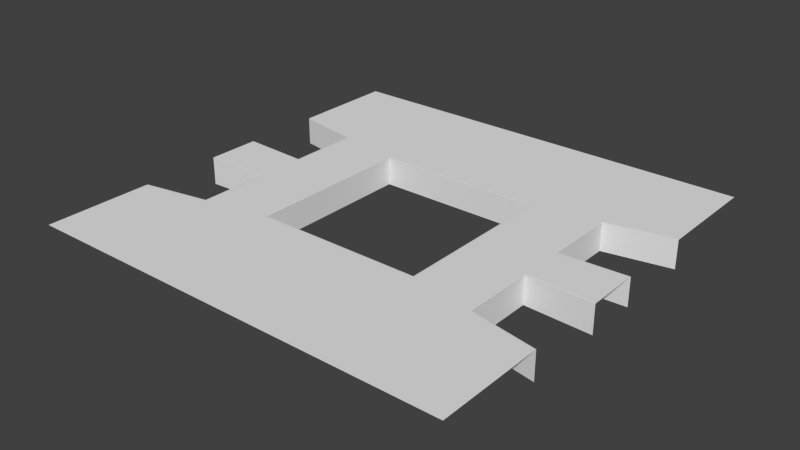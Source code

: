 # Source: WhiteBox.blend  (saved by Blender 2.70.0; exported with 4.5.12 LTS)
import bpy
from mathutils import Matrix  # noqa: F401  (used for matrix-valued properties, if any)

bpy.ops.wm.read_factory_settings(use_empty=True)
scene = bpy.context.scene
scene.name = 'Scene'

# ---- collections
col_collection_1 = bpy.data.collections.new('Collection 1'); scene.collection.children.link(col_collection_1)

# ---- world
world_world = bpy.data.worlds.new('World'); scene.world = world_world
world_world.color = (0.05088, 0.05088, 0.05088)
world_world.use_sun_shadow = False
world_world.sun_shadow_jitter_overblur = 0.0
world_world.cycles.sampling_method = 'MANUAL'
world_world.cycles.sample_map_resolution = 256

# ---- meshes
me_cube_001 = bpy.data.meshes.new('Cube.001')
me_cube_001.from_pydata([(-1.0, -1.0, 1.0), (-1.0, 1.0, 1.0), (-3.036e-06, 1.0, 1.0), (-0.5, -1.0, 1.0), (-0.5, 1.0, 1.0), (-0.75, -1.0, 1.0), (-0.75, 1.0, 1.0), (-1.0, -0.5, -1.481), (-9.35e-07, -0.384, -1.481), (-1.0, 0.5, -1.481), (-2.101e-06, 0.384, -1.481), (-0.384, -5.829e-07, -1.481), (-0.384, -0.384, -1.481), (-0.384, 0.384, -1.481), (-0.384, -0.192, -1.481), (-0.384, 0.192, -1.481), (-0.692, -0.442, -1.481), (-0.692, 0.442, -1.481), (-0.692, -0.221, -1.481), (-0.692, 0.221, -1.481), (-1.0, -0.125, -1.481), (-0.692, -0.1105, -1.481), (-0.692, 0.1105, -1.481), (-1.0, 0.125, -1.481), (-1.0, -0.5109, 1.0), (-1.0, -0.5, 0.9893), (-1.0, -0.5032, 0.9969), (-9.35e-07, -0.384, 0.9893), (-9.188e-07, -0.3947, 1.0), (-9.303e-07, -0.3872, 0.9969), (-1.0, 0.5, 0.9893), (-1.0, 0.5109, 1.0), (-1.0, 0.5032, 0.9969), (-2.117e-06, 0.3947, 1.0), (-2.101e-06, 0.384, 0.9893), (-2.106e-06, 0.3872, 0.9969), (-0.3947, -0.003837, 1.0), (-0.384, -5.829e-07, 0.9893), (-0.3947, 0.003836, 1.0), (-0.3872, -0.001919, 0.9969), (-0.3872, 0.001918, 0.9969), (-0.386, -0.3947, 1.0), (-0.384, -0.384, 0.9893), (-0.3947, -0.386, 1.0), (-0.385, -0.3872, 0.9969), (-0.3872, -0.385, 0.9969), (-0.384, 0.384, 0.9893), (-0.386, 0.3947, 1.0), (-0.3947, 0.386, 1.0), (-0.385, 0.3872, 0.9969), (-0.3872, 0.385, 0.9969), (-0.384, -0.192, 0.9893), (-0.3947, -0.193, 1.0), (-0.3872, -0.1923, 0.9969), (-0.384, 0.192, 0.9893), (-0.3947, 0.193, 1.0), (-0.3872, 0.1923, 0.9969), (-0.692, -0.442, 0.9893), (-0.6932, -0.4531, 1.0), (-0.6813, -0.44, 1.0), (-0.693, -0.4454, 0.9969), (-0.6889, -0.441, 0.9969), (-0.6932, 0.4531, 1.0), (-0.692, 0.442, 0.9893), (-0.6813, 0.44, 1.0), (-0.693, 0.4454, 0.9969), (-0.6889, 0.441, 0.9969), (-0.692, -0.221, 0.9893), (-0.6813, -0.22, 1.0), (-0.6889, -0.2207, 0.9969), (-0.692, 0.221, 0.9893), (-0.6813, 0.22, 1.0), (-0.6889, 0.2207, 0.9969), (-1.0, -0.125, 0.9893), (-1.0, -0.1143, 1.0), (-1.0, -0.1219, 0.9969), (-0.692, -0.0998, 1.0), (-0.692, -0.1105, 0.9893), (-0.6813, -0.1067, 1.0), (-0.6919, -0.1074, 0.9969), (-0.6889, -0.1086, 0.9969), (-0.6813, 0.1067, 1.0), (-0.692, 0.1105, 0.9893), (-0.692, 0.0998, 1.0), (-0.6889, 0.1086, 0.9969), (-0.6919, 0.1074, 0.9969), (-1.0, 0.1143, 1.0), (-1.0, 0.125, 0.9893), (-1.0, 0.1219, 0.9969), (1.0, 1.0, 1.0), (1.0, -1.0, 1.0), (0.0, -1.0, 1.0), (0.5, 1.0, 1.0), (0.5, -1.0, 1.0), (0.75, 1.0, 1.0), (0.75, -1.0, 1.0), (1.0, 0.5, -1.481), (1.0, -0.5, -1.481), (0.384, 0.0, -1.481), (0.384, 0.384, -1.481), (0.384, -0.384, -1.481), (0.384, 0.192, -1.481), (0.384, -0.192, -1.481), (0.692, 0.442, -1.481), (0.692, -0.442, -1.481), (0.692, 0.221, -1.481), (0.692, -0.221, -1.481), (1.0, 0.125, -1.481), (0.692, 0.1105, -1.481), (0.692, -0.1105, -1.481), (1.0, -0.125, -1.481), (1.0, 0.5109, 1.0), (1.0, 0.5, 0.9893), (1.0, 0.5032, 0.9969), (1.0, -0.5, 0.9893), (1.0, -0.5109, 1.0), (1.0, -0.5032, 0.9969), (0.3947, 0.003836, 1.0), (0.384, 0.0, 0.9893), (0.3947, -0.003836, 1.0), (0.3872, 0.001918, 0.9969), (0.3872, -0.001918, 0.9969), (0.386, 0.3947, 1.0), (0.384, 0.384, 0.9893), (0.3947, 0.386, 1.0), (0.385, 0.3872, 0.9969), (0.3872, 0.385, 0.9969), (0.384, -0.384, 0.9893), (0.386, -0.3947, 1.0), (0.3947, -0.386, 1.0), (0.385, -0.3872, 0.9969), (0.3872, -0.385, 0.9969), (0.384, 0.192, 0.9893), (0.3947, 0.193, 1.0), (0.3872, 0.1923, 0.9969), (0.384, -0.192, 0.9893), (0.3947, -0.193, 1.0), (0.3872, -0.1923, 0.9969), (0.692, 0.442, 0.9893), (0.6932, 0.4531, 1.0), (0.6813, 0.44, 1.0), (0.693, 0.4454, 0.9969), (0.6889, 0.441, 0.9969), (0.6932, -0.4531, 1.0), (0.692, -0.442, 0.9893), (0.6813, -0.44, 1.0), (0.693, -0.4454, 0.9969), (0.6889, -0.441, 0.9969), (0.692, 0.221, 0.9893), (0.6813, 0.22, 1.0), (0.6889, 0.2207, 0.9969), (0.692, -0.221, 0.9893), (0.6813, -0.22, 1.0), (0.6889, -0.2207, 0.9969), (1.0, 0.125, 0.9893), (1.0, 0.1143, 1.0), (1.0, 0.1219, 0.9969), (0.692, 0.0998, 1.0), (0.692, 0.1105, 0.9893), (0.6813, 0.1067, 1.0), (0.6919, 0.1074, 0.9969), (0.6889, 0.1086, 0.9969), (0.6813, -0.1067, 1.0), (0.692, -0.1105, 0.9893), (0.692, -0.0998, 1.0), (0.6889, -0.1086, 0.9969), (0.6919, -0.1074, 0.9969), (1.0, -0.1143, 1.0), (1.0, -0.125, 0.9893), (1.0, -0.1219, 0.9969)], [], [(42, 27, 8, 12), (34, 46, 13, 10), (51, 42, 12, 14), (76, 78, 36, 38, 81, 83), (59, 58, 5, 3, 41, 43), (64, 71, 55, 48), (57, 67, 18, 16), (25, 57, 16, 7), (63, 30, 9, 17), (52, 36, 78, 68), (77, 73, 20, 21), (54, 37, 11, 15), (82, 70, 19, 22), (67, 77, 21, 18), (70, 63, 17, 19), (74, 76, 83, 86), (68, 59, 43, 52), (46, 54, 15, 13), (55, 71, 81, 38), (6, 62, 64, 48, 47, 4), (4, 47, 33, 2), (37, 51, 14, 11), (87, 82, 22, 23), (1, 31, 62, 6), (39, 37, 40), (36, 39, 40, 38), (44, 42, 45), (41, 44, 45, 43), (49, 47, 48, 50), (46, 49, 50), (60, 58, 59, 61), (57, 60, 61), (65, 63, 66), (62, 65, 66, 64), (79, 77, 80), (76, 79, 80, 78), (84, 82, 85), (81, 84, 85, 83), (41, 28, 29, 44), (44, 29, 27, 42), (73, 77, 79, 75), (75, 79, 76, 74), (46, 34, 35, 49), (49, 35, 33, 47), (57, 25, 26, 60), (60, 26, 24, 58), (62, 31, 32, 65), (65, 32, 30, 63), (54, 46, 50, 56), (56, 50, 48, 55), (51, 37, 39, 53), (53, 39, 36, 52), (52, 43, 45, 53), (53, 45, 42, 51), (55, 38, 40, 56), (56, 40, 37, 54), (81, 71, 72, 84), (84, 72, 70, 82), (59, 68, 69, 61), (61, 69, 67, 57), (71, 64, 66, 72), (72, 66, 63, 70), (77, 67, 69, 80), (80, 69, 68, 78), (82, 87, 88, 85), (85, 88, 86, 83), (24, 0, 5, 58), (132, 123, 99, 101), (157, 159, 117, 119, 162, 164), (140, 139, 94, 92, 122, 124), (145, 152, 136, 129), (138, 148, 105, 103), (112, 138, 103, 96), (144, 114, 97, 104), (133, 117, 159, 149), (158, 154, 107, 108), (135, 118, 98, 102), (163, 151, 106, 109), (148, 158, 108, 105), (151, 144, 104, 106), (155, 157, 164, 167), (149, 140, 124, 133), (127, 135, 102, 100), (136, 152, 162, 119), (95, 143, 145, 129, 128, 93), (118, 132, 101, 98), (168, 163, 109, 110), (90, 115, 143, 95), (120, 118, 121), (117, 120, 121, 119), (125, 123, 126), (122, 125, 126, 124), (130, 128, 129, 131), (127, 130, 131), (141, 139, 140, 142), (138, 141, 142), (146, 144, 147), (143, 146, 147, 145), (160, 158, 161), (157, 160, 161, 159), (165, 163, 166), (162, 165, 166, 164), (154, 158, 160, 156), (156, 160, 157, 155), (138, 112, 113, 141), (141, 113, 111, 139), (143, 115, 116, 146), (146, 116, 114, 144), (135, 127, 131, 137), (137, 131, 129, 136), (132, 118, 120, 134), (134, 120, 117, 133), (133, 124, 126, 134), (134, 126, 123, 132), (136, 119, 121, 137), (137, 121, 118, 135), (162, 152, 153, 165), (165, 153, 151, 163), (140, 149, 150, 142), (142, 150, 148, 138), (152, 145, 147, 153), (153, 147, 144, 151), (158, 148, 150, 161), (161, 150, 149, 159), (163, 168, 169, 166), (166, 169, 167, 164), (111, 89, 94, 139), (41, 3, 91, 28), (123, 34, 10, 99), (27, 127, 100, 8), (93, 128, 28, 91), (122, 92, 2, 33), (122, 33, 35, 125), (125, 35, 34, 123), (127, 27, 29, 130), (130, 29, 28, 128)])
me_cube_001.use_remesh_preserve_volume = False
me_cube_001.use_remesh_preserve_attributes = False
me_cube_001.use_mirror_vertex_groups = False
me_cube_001.update()

# ---- objects
ob_cube = bpy.data.objects.new('Cube', me_cube_001)

# ---- transforms, parenting, visibility, modifiers, constraints
ob_cube.location = (0.0, 0.0, 0.0)
ob_cube.scale = (18.79, 18.79, 1.0)
ob_cube.lineart.crease_threshold = 0.0

# ---- collection membership
col_collection_1.objects.link(ob_cube)

# ---- scene / render settings (as saved in the file)
scene.frame_start = 1; scene.frame_end = 250; scene.frame_set(1)
scene.render.engine = 'BLENDER_EEVEE_NEXT'
scene.render.resolution_percentage = 50
scene.render.dither_intensity = 0.0
scene.cycles.use_denoising = False
scene.cycles.samples = 10
scene.cycles.sampling_pattern = 'TABULATED_SOBOL'
scene.cycles.light_sampling_threshold = 0.0
scene.cycles.use_adaptive_sampling = False
scene.cycles.use_light_tree = False
scene.cycles.blur_glossy = 0.0
scene.cycles.volume_bounces = 1
scene.cycles.pixel_filter_type = 'GAUSSIAN'
scene.cycles.sample_clamp_indirect = 0.0
scene.view_settings.view_transform = 'Standard'
bpy.context.view_layer.update()

# ---- added for rendering (the .blend has no active camera and no usable light): camera, sun
cam_auto = bpy.data.cameras.new('AutoCamera')
cam_auto.lens = 50.0
cam_auto.sensor_width = 36.0
cam_auto.clip_end = 1000.0
ob_auto_camera = bpy.data.objects.new('AutoCamera', cam_auto)
scene.collection.objects.link(ob_auto_camera)
ob_auto_camera.location = (49.215, -59.058, 39.1315)
ob_auto_camera.rotation_euler = (1.09748, -7.21219e-08, 0.694738)
scene.camera = ob_auto_camera
light_auto_sun = bpy.data.lights.new('AutoSun', 'SUN')
light_auto_sun.energy = 3.0
light_auto_sun.angle = 0.0523599
ob_auto_sun = bpy.data.objects.new('AutoSun', light_auto_sun)
scene.collection.objects.link(ob_auto_sun)
ob_auto_sun.rotation_euler = (0.872665, 0.174533, 0.523599)
bpy.context.view_layer.update()
